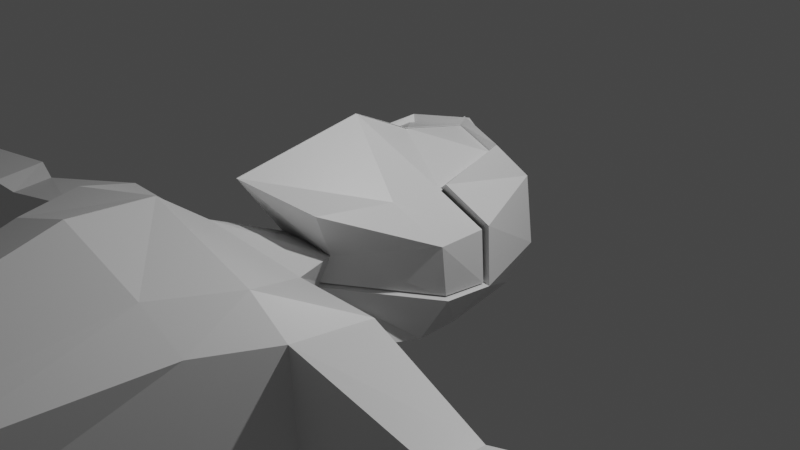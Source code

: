 # Source: human.blend  (saved by Blender 2.80.74; exported with 4.5.12 LTS)
import bpy
from mathutils import Matrix  # noqa: F401  (used for matrix-valued properties, if any)

bpy.ops.wm.read_factory_settings(use_empty=True)
scene = bpy.context.scene
scene.name = 'Scene'

# ---- collections
col_collection = bpy.data.collections.new('Collection'); scene.collection.children.link(col_collection)

# ---- materials (node trees are filled in below, after node groups)
mat_material = bpy.data.materials.new('Material')
mat_material.alpha_threshold = 0.0
mat_material.use_transparent_shadow = False
mat_material.line_color = (0.0, 0.0, 0.0, 1.0)

# ---- material node trees
mat_material.use_nodes = True; mat_material.node_tree.nodes.clear()
_N = mat_material.node_tree.nodes; _L = mat_material.node_tree.links
n0 = _N.new('ShaderNodeOutputMaterial'); n0.name = 'Material Output'; n0.location = (300, 300)
n1 = _N.new('ShaderNodeBsdfPrincipled'); n1.name = 'Principled BSDF'; n1.location = (10, 300)
n1.distribution = 'GGX'
n1.subsurface_method = 'BURLEY'
n1.inputs[2].default_value = 0.4
n1.inputs[3].default_value = 1.45
n1.inputs[27].default_value = (0.0, 0.0, 0.0, 1.0)
n1.inputs[28].default_value = 1.0
_L.new(n1.outputs[0], n0.inputs[0])
n0.is_active_output = True

# ---- world
world_world = bpy.data.worlds.new('World'); scene.world = world_world
world_world.use_nodes = True; world_world.node_tree.nodes.clear()
_N = world_world.node_tree.nodes; _L = world_world.node_tree.links
n0 = _N.new('ShaderNodeOutputWorld'); n0.name = 'World Output'; n0.location = (300, 300)
n1 = _N.new('ShaderNodeBackground'); n1.name = 'Background'; n1.location = (10, 300)
n1.inputs[0].default_value = (0.05088, 0.05088, 0.05088, 1.0)
_L.new(n1.outputs[0], n0.inputs[0])
n0.is_active_output = True
world_world.color = (0.05088, 0.05088, 0.05088)
world_world.use_sun_shadow = False
world_world.sun_shadow_jitter_overblur = 0.0

# ---- cameras
cam_camera = bpy.data.cameras.new('Camera')
cam_camera.clip_end = 100.0
cam_camera.ortho_scale = 7.314

# ---- lights
light_light = bpy.data.lights.new('Light', 'POINT')
light_light.transmission_factor = 0.0
light_light.energy = 1000.0
light_light.shadow_soft_size = 0.1
light_light.shadow_maximum_resolution = 0.006
light_light.use_absolute_resolution = True

# ---- meshes
me_cube = bpy.data.meshes.new('Cube')
me_cube.from_pydata([(0.5808, 0.7049, 0.697), (0.5732, -1.533, 0.7379), (-0.004643, -1.931, 1.037), (-0.01242, 0.867, 0.7822), (0.7143, -0.1314, 0.5909), (0.6617, -0.6967, 0.6348), (-0.01267, 0.09453, 0.9597), (-0.004684, -0.5485, 1.276), (0.3589, -1.204, 0.1505), (0.2253, -1.233, -0.1714), (0.0009319, -1.256, 0.2158), (-0.002446, -1.254, -0.3656), (1.077, 0.05944, 0.2508), (1.089, 0.09192, -0.3332), (1.059, -0.4527, 0.2389), (1.02, -0.3507, -0.3334), (0.7608, -1.871, 0.3451), (0.6041, -2.014, -0.9235), (0.00289, -2.24, 0.7455), (-0.003193, -2.355, -0.8834), (0.9526, -2.83, -0.9799), (1.293, -2.762, 0.7959), (0.005711, -2.733, 1.127), (-0.0006918, -2.822, -0.8474), (1.77, -1.934, 0.4138), (1.662, -2.706, 0.4537), (1.651, -2.645, -0.6147), (1.657, -1.945, -0.5802), (0.6308, -5.342, 0.4688), (-0.01317, -5.664, 0.6095), (-0.007934, -5.549, -0.4963), (0.7877, -5.358, -0.6142), (0.8111, -5.285, -0.4841), (0.9239, -5.273, 0.3272), (0.003299, -3.547, 1.186), (0.9656, -3.514, 0.8474), (-0.006431, -3.544, -0.6253), (1.031, -3.529, -0.7433), (1.473, -3.456, -0.6131), (1.396, -3.444, 0.5214), (5.734, -2.277, -0.09075), (5.712, -2.627, -0.03857), (5.757, -2.604, -0.469), (5.766, -2.324, -0.45), (3.122, -2.613, 0.07366), (3.176, -2.154, 0.08413), (3.114, -2.586, -0.4588), (3.125, -2.158, -0.4168), (3.406, -2.675, 0.1335), (3.505, -2.677, -0.6795), (3.56, -2.11, -0.6427), (3.513, -2.072, 0.1384), (5.858, -2.238, -0.009039), (5.886, -2.65, 0.03843), (5.983, -2.639, -0.5523), (5.936, -2.265, -0.552), (6.082, -2.29, 0.02968), (6.081, -2.53, -0.002179), (6.16, -2.519, -0.5241), (6.125, -2.284, -0.5068), (6.964, -2.379, 0.04159), (6.941, -2.608, 0.0261), (6.991, -2.612, -0.3847), (7.014, -2.383, -0.3692), (6.093, -2.599, 0.3777), (6.313, -2.606, 0.1543), (6.318, -2.363, 0.176), (6.095, -2.373, 0.3671), (6.427, -2.63, 0.3611), (6.516, -2.591, 0.2197), (6.513, -2.437, 0.2102), (6.435, -2.421, 0.3518), (7.111, -2.46, -0.02438), (7.097, -2.548, -0.0338), (7.128, -2.55, -0.2835), (7.142, -2.463, -0.2741), (0.6346, -5.342, 0.4688), (-0.003961, -5.664, 0.6095), (-0.009976, -5.661, -0.6074), (0.7877, -5.358, -0.5657), (0.8111, -5.285, -0.4841), (0.9239, -5.273, 0.3272), (0.3437, -5.956, 0.3967), (-0.001026, -5.989, 0.8063), (-0.02926, -5.872, -0.7665), (0.4389, -5.836, -0.8841), (1.066, -5.768, -0.8171), (1.137, -5.849, 0.3719), (0.03572, -6.403, 0.7262), (0.004904, -6.356, 0.809), (-0.02333, -6.239, -0.7637), (0.1168, -6.336, -0.984), (1.217, -6.323, -0.8485), (1.287, -6.405, 0.3405), (0.8526, -10.44, -0.2974), (0.973, -10.58, -0.952), (1.482, -10.51, -0.8121), (1.434, -10.37, -0.1403), (0.4899, -8.105, -0.3986), (0.5018, -7.863, 0.5171), (1.142, -8.097, -0.3182), (1.23, -7.877, 0.5274), (0.6082, -8.511, -0.4698), (1.247, -8.472, -0.3932), (1.159, -8.464, 0.7236), (0.6764, -8.447, 0.7117), (0.8265, -10.74, -0.07335), (0.9578, -10.88, -0.9751), (1.565, -10.8, -0.8083), (1.52, -10.66, 0.114), (0.7341, -10.27, 0.6568), (0.6175, -10.51, 1.02), (1.339, -10.44, 1.177), (1.214, -10.21, 0.773), (0.655, -10.61, 0.3979), (0.7337, -10.19, 0.3578), (1.451, -10.59, 0.5439), (1.362, -10.14, 0.4715)], [], [(14, 5, 1, 8), (8, 1, 2, 10), (5, 7, 2, 1), (0, 3, 6, 4), (4, 6, 7, 5), (12, 4, 5, 14), (13, 12, 14, 15), (8, 10, 18, 16), (15, 14, 8, 9), (10, 11, 19, 18), (11, 9, 17, 19), (9, 8, 16, 17), (18, 22, 21, 16), (19, 23, 22, 18), (17, 20, 23, 19), (21, 25, 24, 16), (34, 29, 28, 35), (17, 27, 26, 20), (16, 24, 27, 17), (36, 30, 29, 34), (37, 31, 30, 36), (38, 32, 31, 37), (39, 33, 32, 38), (35, 28, 33, 39), (21, 35, 39, 25), (25, 39, 38, 26), (26, 38, 37, 20), (20, 37, 36, 23), (23, 36, 34, 22), (22, 34, 35, 21), (48, 41, 40, 51), (49, 42, 41, 48), (50, 43, 42, 49), (51, 40, 43, 50), (24, 45, 47, 27), (27, 47, 46, 26), (26, 46, 44, 25), (25, 44, 45, 24), (45, 51, 50, 47), (47, 50, 49, 46), (46, 49, 48, 44), (44, 48, 51, 45), (41, 53, 52, 40), (42, 54, 53, 41), (43, 55, 54, 42), (40, 52, 55, 43), (54, 58, 57, 53), (55, 59, 58, 54), (52, 56, 59, 55), (57, 61, 60, 56), (58, 62, 61, 57), (59, 63, 62, 58), (56, 60, 63, 59), (57, 65, 64, 53), (56, 66, 65, 57), (52, 67, 66, 56), (53, 64, 67, 52), (68, 69, 70, 71), (65, 69, 68, 64), (66, 70, 69, 65), (67, 71, 70, 66), (64, 68, 71, 67), (72, 73, 74, 75), (61, 73, 72, 60), (62, 74, 73, 61), (63, 75, 74, 62), (60, 72, 75, 63), (29, 77, 76, 28), (30, 78, 77, 29), (31, 79, 78, 30), (32, 80, 79, 31), (33, 81, 80, 32), (28, 76, 81, 33), (77, 83, 82, 76), (78, 84, 83, 77), (79, 85, 84, 78), (80, 86, 85, 79), (81, 87, 86, 80), (76, 82, 87, 81), (83, 89, 88, 82), (84, 90, 89, 83), (85, 91, 90, 84), (86, 92, 91, 85), (87, 93, 92, 86), (82, 88, 93, 87), (91, 88, 89, 90), (102, 95, 94, 105), (103, 96, 95, 102), (104, 97, 96, 103), (105, 94, 97, 104), (88, 99, 101, 93), (93, 101, 100, 92), (92, 100, 98, 91), (91, 98, 99, 88), (99, 105, 104, 101), (101, 104, 103, 100), (100, 103, 102, 98), (98, 102, 105, 99), (106, 107, 108, 109), (95, 107, 106, 94), (96, 108, 107, 95), (97, 109, 108, 96), (110, 111, 112, 113), (114, 111, 110, 115), (116, 112, 111, 114), (117, 113, 112, 116), (115, 110, 113, 117), (94, 115, 117, 97), (97, 117, 116, 109), (109, 116, 114, 106), (106, 114, 115, 94)])
_uv = me_cube.uv_layers.new(name='UVMap')
_uv.uv.foreach_set('vector', [0.2917, 0.6667, 0.375, 0.6667, 0.375, 0.75, 0.2917, 0.75, 0.5417, 0.25, 0.625, 0.25, 0.625, 0.375, 0.5417, 0.375, 0.375, 0.1667, 0.5, 0.1667, 0.5, 0.25, 0.375, 0.25, 0.375, 0.0, 0.5, 0.0, 0.5, 0.08333, 0.375, 0.08333, 0.375, 0.08333, 0.5, 0.08333, 0.5, 0.1667, 0.375, 0.1667, 0.2917, 0.5833, 0.375, 0.5833, 0.375, 0.6667, 0.2917, 0.6667, 0.2083, 0.5833, 0.2917, 0.5833, 0.2917, 0.6667, 0.2083, 0.6667, 0.5417, 0.25, 0.5417, 0.375, 0.5417, 0.375, 0.5417, 0.25, 0.2083, 0.6667, 0.2917, 0.6667, 0.2917, 0.75, 0.2083, 0.75, 0.0, 0.0, 0.0, 0.0, 0.0, 0.0, 0.0, 0.0, 0.4583, 0.375, 0.4583, 0.25, 0.4583, 0.25, 0.4583, 0.375, 0.2083, 0.75, 0.2917, 0.75, 0.2917, 0.75, 0.2083, 0.75, 0.0, 0.0, 0.0, 0.0, 0.5417, 0.25, 0.5417, 0.25, 0.4583, 0.375, 0.4583, 0.375, 0.0, 0.0, 0.0, 0.0, 0.4583, 0.25, 0.4583, 0.25, 0.4583, 0.375, 0.4583, 0.375, 0.5417, 0.25, 0.5417, 0.25, 0.5417, 0.25, 0.5417, 0.25, 0.0, 0.0, 0.0, 0.0, 0.5417, 0.25, 0.5417, 0.25, 0.4583, 0.25, 0.4583, 0.25, 0.4583, 0.25, 0.4583, 0.25, 0.5417, 0.25, 0.5417, 0.25, 0.4583, 0.25, 0.4583, 0.25, 0.4583, 0.375, 0.4583, 0.375, 0.0, 0.0, 0.0, 0.0, 0.4583, 0.25, 0.4583, 0.25, 0.4583, 0.375, 0.4583, 0.375, 0.4583, 0.25, 0.4583, 0.25, 0.4583, 0.25, 0.4583, 0.25, 0.5417, 0.25, 0.5417, 0.25, 0.4583, 0.25, 0.4583, 0.25, 0.5417, 0.25, 0.5417, 0.25, 0.5417, 0.25, 0.5417, 0.25, 0.5417, 0.25, 0.5417, 0.25, 0.5417, 0.25, 0.5417, 0.25, 0.5417, 0.25, 0.5417, 0.25, 0.4583, 0.25, 0.4583, 0.25, 0.4583, 0.25, 0.4583, 0.25, 0.4583, 0.25, 0.4583, 0.25, 0.4583, 0.25, 0.4583, 0.25, 0.4583, 0.375, 0.4583, 0.375, 0.4583, 0.375, 0.4583, 0.375, 0.0, 0.0, 0.0, 0.0, 0.0, 0.0, 0.0, 0.0, 0.5417, 0.25, 0.5417, 0.25, 0.5417, 0.25, 0.5417, 0.25, 0.5417, 0.25, 0.5417, 0.25, 0.4583, 0.25, 0.4583, 0.25, 0.5417, 0.25, 0.5417, 0.25, 0.4583, 0.25, 0.4583, 0.25, 0.4583, 0.25, 0.4583, 0.25, 0.5417, 0.25, 0.5417, 0.25, 0.4583, 0.25, 0.4583, 0.25, 0.5417, 0.25, 0.5417, 0.25, 0.4583, 0.25, 0.4583, 0.25, 0.4583, 0.25, 0.4583, 0.25, 0.4583, 0.25, 0.4583, 0.25, 0.4583, 0.25, 0.4583, 0.25, 0.5417, 0.25, 0.5417, 0.25, 0.5417, 0.25, 0.5417, 0.25, 0.5417, 0.25, 0.5417, 0.25, 0.5417, 0.25, 0.5417, 0.25, 0.4583, 0.25, 0.4583, 0.25, 0.4583, 0.25, 0.4583, 0.25, 0.4583, 0.25, 0.4583, 0.25, 0.4583, 0.25, 0.4583, 0.25, 0.5417, 0.25, 0.5417, 0.25, 0.5417, 0.25, 0.5417, 0.25, 0.5417, 0.25, 0.5417, 0.25, 0.5417, 0.25, 0.5417, 0.25, 0.5417, 0.25, 0.5417, 0.25, 0.4583, 0.25, 0.4583, 0.25, 0.5417, 0.25, 0.5417, 0.25, 0.4583, 0.25, 0.4583, 0.25, 0.4583, 0.25, 0.4583, 0.25, 0.5417, 0.25, 0.5417, 0.25, 0.4583, 0.25, 0.4583, 0.25, 0.4583, 0.25, 0.4583, 0.25, 0.5417, 0.25, 0.5417, 0.25, 0.4583, 0.25, 0.4583, 0.25, 0.4583, 0.25, 0.4583, 0.25, 0.5417, 0.25, 0.5417, 0.25, 0.4583, 0.25, 0.4583, 0.25, 0.5417, 0.25, 0.5417, 0.25, 0.5417, 0.25, 0.5417, 0.25, 0.4583, 0.25, 0.4583, 0.25, 0.5417, 0.25, 0.5417, 0.25, 0.4583, 0.25, 0.4583, 0.25, 0.4583, 0.25, 0.4583, 0.25, 0.5417, 0.25, 0.5417, 0.25, 0.4583, 0.25, 0.4583, 0.25, 0.5417, 0.25, 0.5417, 0.25, 0.5417, 0.25, 0.5417, 0.25, 0.5417, 0.25, 0.5417, 0.25, 0.5417, 0.25, 0.5417, 0.25, 0.5417, 0.25, 0.5417, 0.25, 0.5417, 0.25, 0.5417, 0.25, 0.5417, 0.25, 0.5417, 0.25, 0.5417, 0.25, 0.5417, 0.25, 0.5417, 0.25, 0.5417, 0.25, 0.5417, 0.25, 0.5417, 0.25, 0.5417, 0.25, 0.5417, 0.25, 0.5417, 0.25, 0.5417, 0.25, 0.5417, 0.25, 0.5417, 0.25, 0.5417, 0.25, 0.5417, 0.25, 0.5417, 0.25, 0.5417, 0.25, 0.5417, 0.25, 0.5417, 0.25, 0.5417, 0.25, 0.5417, 0.25, 0.5417, 0.25, 0.5417, 0.25, 0.5417, 0.25, 0.5417, 0.25, 0.4583, 0.25, 0.4583, 0.25, 0.5417, 0.25, 0.5417, 0.25, 0.5417, 0.25, 0.5417, 0.25, 0.4583, 0.25, 0.4583, 0.25, 0.5417, 0.25, 0.5417, 0.25, 0.4583, 0.25, 0.4583, 0.25, 0.4583, 0.25, 0.4583, 0.25, 0.5417, 0.25, 0.5417, 0.25, 0.4583, 0.25, 0.4583, 0.25, 0.0, 0.0, 0.0, 0.0, 0.5417, 0.25, 0.5417, 0.25, 0.4583, 0.375, 0.4583, 0.375, 0.0, 0.0, 0.0, 0.0, 0.4583, 0.25, 0.4583, 0.25, 0.4583, 0.375, 0.4583, 0.375, 0.4583, 0.25, 0.4583, 0.25, 0.4583, 0.25, 0.4583, 0.25, 0.5417, 0.25, 0.5417, 0.25, 0.4583, 0.25, 0.4583, 0.25, 0.5417, 0.25, 0.5417, 0.25, 0.5417, 0.25, 0.5417, 0.25, 0.0, 0.0, 0.0, 0.0, 0.5417, 0.25, 0.5417, 0.25, 0.4583, 0.375, 0.4583, 0.375, 0.0, 0.0, 0.0, 0.0, 0.4583, 0.25, 0.4583, 0.25, 0.4583, 0.375, 0.4583, 0.375, 0.4583, 0.25, 0.4583, 0.25, 0.4583, 0.25, 0.4583, 0.25, 0.5417, 0.25, 0.5417, 0.25, 0.4583, 0.25, 0.4583, 0.25, 0.5417, 0.25, 0.5417, 0.25, 0.5417, 0.25, 0.5417, 0.25, 0.0, 0.0, 0.0, 0.0, 0.5417, 0.25, 0.5417, 0.25, 0.4583, 0.375, 0.4583, 0.375, 0.0, 0.0, 0.0, 0.0, 0.4583, 0.25, 0.4583, 0.25, 0.4583, 0.375, 0.4583, 0.375, 0.4583, 0.25, 0.4583, 0.25, 0.4583, 0.25, 0.4583, 0.25, 0.5417, 0.25, 0.5417, 0.25, 0.4583, 0.25, 0.4583, 0.25, 0.5417, 0.25, 0.5417, 0.25, 0.5417, 0.25, 0.5417, 0.25, 0.4583, 0.25, 0.5417, 0.25, 0.0, 0.0, 0.4583, 0.375, 0.4583, 0.25, 0.4583, 0.25, 0.5417, 0.25, 0.5417, 0.25, 0.4583, 0.25, 0.4583, 0.25, 0.4583, 0.25, 0.4583, 0.25, 0.5417, 0.25, 0.5417, 0.25, 0.4583, 0.25, 0.4583, 0.25, 0.5417, 0.25, 0.5417, 0.25, 0.5417, 0.25, 0.5417, 0.25, 0.5417, 0.25, 0.5417, 0.25, 0.5417, 0.25, 0.5417, 0.25, 0.5417, 0.25, 0.5417, 0.25, 0.4583, 0.25, 0.4583, 0.25, 0.4583, 0.25, 0.4583, 0.25, 0.4583, 0.25, 0.4583, 0.25, 0.4583, 0.25, 0.4583, 0.25, 0.5417, 0.25, 0.5417, 0.25, 0.5417, 0.25, 0.5417, 0.25, 0.5417, 0.25, 0.5417, 0.25, 0.5417, 0.25, 0.5417, 0.25, 0.4583, 0.25, 0.4583, 0.25, 0.4583, 0.25, 0.4583, 0.25, 0.4583, 0.25, 0.4583, 0.25, 0.4583, 0.25, 0.4583, 0.25, 0.5417, 0.25, 0.5417, 0.25, 0.5417, 0.25, 0.4583, 0.25, 0.4583, 0.25, 0.5417, 0.25, 0.4583, 0.25, 0.4583, 0.25, 0.5417, 0.25, 0.5417, 0.25, 0.4583, 0.25, 0.4583, 0.25, 0.4583, 0.25, 0.4583, 0.25, 0.5417, 0.25, 0.5417, 0.25, 0.4583, 0.25, 0.4583, 0.25, 0.5417, 0.25, 0.5417, 0.25, 0.5417, 0.25, 0.5417, 0.25, 0.5417, 0.25, 0.5417, 0.25, 0.5417, 0.25, 0.5417, 0.25, 0.5417, 0.25, 0.5417, 0.25, 0.5417, 0.25, 0.5417, 0.25, 0.5417, 0.25, 0.5417, 0.25, 0.5417, 0.25, 0.5417, 0.25, 0.5417, 0.25, 0.5417, 0.25, 0.5417, 0.25, 0.5417, 0.25, 0.5417, 0.25, 0.5417, 0.25, 0.5417, 0.25, 0.5417, 0.25, 0.5417, 0.25, 0.5417, 0.25, 0.5417, 0.25, 0.5417, 0.25, 0.5417, 0.25, 0.5417, 0.25, 0.5417, 0.25, 0.5417, 0.25, 0.5417, 0.25, 0.5417, 0.25, 0.5417, 0.25, 0.5417, 0.25])
me_cube.materials.append(mat_material)
me_cube.use_remesh_preserve_volume = False
me_cube.use_remesh_preserve_attributes = False
me_cube.use_mirror_vertex_groups = False
me_cube.update()
me_cube_001 = bpy.data.meshes.new('Cube.001')
me_cube_001.from_pydata([(0.5326, 0.7263, 0.697), (0.5859, 0.9264, -0.7791), (0.5445, -0.8788, -0.7708), (-0.05146, 0.9818, -0.808), (-0.0501, -1.04, -0.9078), (-0.06061, 0.8884, 0.7822), (0.6661, -0.11, 0.5909), (0.672, -0.3851, -0.8447), (0.6694, 0.06096, -0.8357), (-0.05325, 0.108, -1.0), (-0.05287, -0.3639, -1.032), (0.6559, 1.046, 0.3332), (0.7503, 1.046, -0.3332), (0.1771, -1.212, -0.1714), (-0.05144, 1.277, 0.3334), (-0.05144, 1.217, -0.3334), (-0.05063, -1.233, -0.3656), (1.029, 0.08088, 0.2508), (1.041, 0.1134, -0.3332), (0.9718, -0.3292, -0.3334)], [], [(10, 7, 2, 4), (14, 5, 0, 11), (11, 0, 6, 17), (3, 1, 8, 9), (9, 8, 7, 10), (8, 18, 19, 7), (1, 12, 18, 8), (12, 11, 17, 18), (2, 13, 16, 4), (3, 15, 12, 1), (15, 14, 11, 12), (7, 19, 13, 2)])
_uv = me_cube_001.uv_layers.new(name='UVMap')
_uv.uv.foreach_set('vector', [0.5, 0.9167, 0.625, 0.9167, 0.625, 1.0, 0.5, 1.0, 0.7917, 0.625, 0.875, 0.625, 0.875, 0.75, 0.7917, 0.75, 0.2917, 0.5, 0.375, 0.5, 0.375, 0.5833, 0.2917, 0.5833, 0.5, 0.75, 0.625, 0.75, 0.625, 0.8333, 0.5, 0.8333, 0.5, 0.8333, 0.625, 0.8333, 0.625, 0.9167, 0.5, 0.9167, 0.125, 0.5833, 0.2083, 0.5833, 0.2083, 0.6667, 0.125, 0.6667, 0.125, 0.5, 0.2083, 0.5, 0.2083, 0.5833, 0.125, 0.5833, 0.2083, 0.5, 0.2917, 0.5, 0.2917, 0.5833, 0.2083, 0.5833, 0.375, 0.25, 0.4583, 0.25, 0.4583, 0.375, 0.375, 0.375, 0.625, 0.625, 0.7083, 0.625, 0.7083, 0.75, 0.625, 0.75, 0.7083, 0.625, 0.7917, 0.625, 0.7917, 0.75, 0.7083, 0.75, 0.125, 0.6667, 0.2083, 0.6667, 0.2083, 0.75, 0.125, 0.75])
me_cube_001.materials.append(mat_material)
me_cube_001.use_remesh_preserve_volume = False
me_cube_001.use_remesh_preserve_attributes = False
me_cube_001.use_mirror_vertex_groups = False
me_cube_001.update()

# ---- objects
ob_cube = bpy.data.objects.new('Cube', me_cube)
ob_light = bpy.data.objects.new('Light', light_light)
ob_camera = bpy.data.objects.new('Camera', cam_camera)
ob_cube_001 = bpy.data.objects.new('Cube.001', me_cube_001)

# ---- transforms, parenting, visibility, modifiers, constraints
ob_cube.location = (0.0, 0.0, 0.0)
ob_cube.lock_rotations_4d = False
ob_cube.empty_display_type = 'ARROWS'
ob_cube.lineart.crease_threshold = 0.0
_m = ob_cube.modifiers.new('Mirror', 'MIRROR')
ob_light.location = (4.076, 1.005, 5.904)
ob_light.rotation_euler = (0.6503, 0.05522, 1.866)
ob_light.lock_rotations_4d = False
ob_light.empty_display_type = 'ARROWS'
ob_light.color = (0.0, 0.0, 0.0, 0.0)
ob_light.lineart.crease_threshold = 0.0
ob_camera.location = (7.359, -6.926, 4.958)
ob_camera.rotation_euler = (1.109, 0.0, 0.8149)
ob_camera.lock_rotations_4d = False
ob_camera.empty_display_type = 'ARROWS'
ob_camera.color = (0.0, 0.0, 0.0, 0.0)
ob_camera.display_type = 'WIRE'
ob_camera.lineart.crease_threshold = 0.0
ob_cube_001.location = (0.0, 0.0, 0.0)
ob_cube_001.lock_rotations_4d = False
ob_cube_001.empty_display_type = 'ARROWS'
ob_cube_001.lineart.crease_threshold = 0.0
_m = ob_cube_001.modifiers.new('Mirror', 'MIRROR')
_m = ob_cube_001.modifiers.new('Solidify', 'SOLIDIFY')
_m.thickness = -0.1
_m.nonmanifold_thickness_mode = 'FIXED'
_m.nonmanifold_merge_threshold = 0.0003

# ---- collection membership
col_collection.objects.link(ob_cube)
col_collection.objects.link(ob_light)
col_collection.objects.link(ob_camera)
col_collection.objects.link(ob_cube_001)

# ---- scene / render settings (as saved in the file)
scene.camera = ob_camera
scene.frame_start = 1; scene.frame_end = 250; scene.frame_set(0)
scene.render.engine = 'BLENDER_EEVEE_NEXT'
scene.cycles.use_denoising = False
scene.cycles.samples = 128
scene.cycles.sampling_pattern = 'TABULATED_SOBOL'
scene.cycles.use_adaptive_sampling = False
scene.cycles.use_light_tree = False
scene.view_settings.view_transform = 'Filmic'
bpy.context.view_layer.update()
